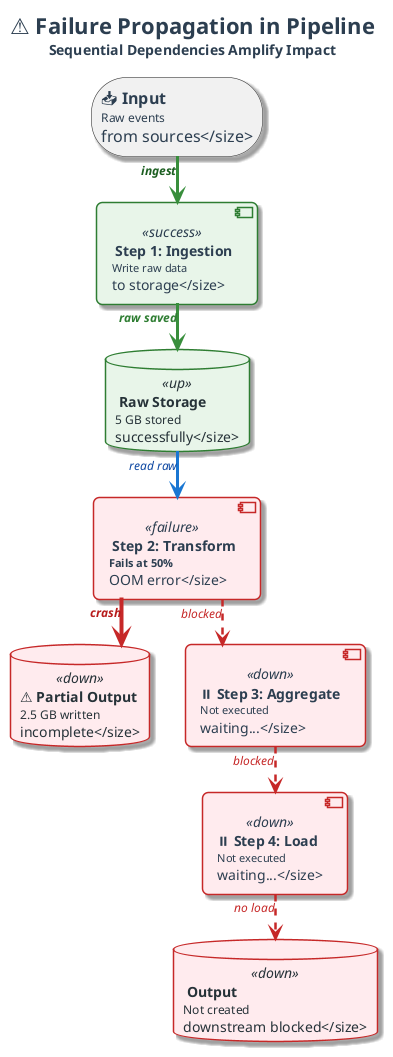

The diagram above was rendered by PlantUML. Its source (embedded in the PNG):
@startuml
'=================================================
' CANONICAL DIAGRAM TEMPLATE - DATA ENGINEERING
'=================================================

top to bottom direction
skinparam linetype ortho
skinparam shadowing true
skinparam roundcorner 12
skinparam handwritten false
skinparam nodesep 35
skinparam ranksep 45

'-------------------------
' FONT & GLOBAL STYLE
'-------------------------
skinparam defaultFontName "Segoe UI, Helvetica, sans-serif"
skinparam defaultFontSize 16
skinparam defaultFontColor #2C3E50

'-------------------------
' GENERIC BOX STYLE
'-------------------------
skinparam rectangle {
    BackgroundColor #F8F9FA
    BorderColor #90A4AE
    BorderThickness 2
    FontColor #263238
    FontSize 14
    FontStyle bold
    Padding 20
}

skinparam component {
    BackgroundColor #FFFFFF
    BorderColor #78909C
    BorderThickness 1.5
    FontSize 14
    Padding 12
}

skinparam database {
    BackgroundColor #ECEFF1
    BorderColor #546E7A
    BorderThickness 1.5
    FontSize 14
    FontColor #263238
}

skinparam arrow {
    Color #607D8B
    Thickness 2.5
    FontSize 12
    FontColor #546E7A
    FontStyle italic
}

'-------------------------
' SEMANTIC STEREOTYPES
'-------------------------
skinparam component<<UI>> {
    BorderColor #8E24AA
    BackgroundColor #F3E5F5
    FontColor #4A148C
}

skinparam component<<Agent>> {
    BorderColor #0288D1
    BackgroundColor #E1F5FE
    FontColor #01579B
}

skinparam component<<Tool>> {
    BorderColor #2E7D32
    BackgroundColor #E8F5E9
    FontColor #1B5E20
}

skinparam component<<Config>> {
    BorderColor #F57C00
    BackgroundColor #FFF3E0
    FontColor #E65100
}

skinparam component<<Bad>> {
    BorderColor #C62828
    BackgroundColor #FFEBEE
    FontColor #B71C1C
}

skinparam component<<V1>> {
    BorderColor #F57C00
    BackgroundColor #FFF3E0
    FontColor #E65100
}

skinparam component<<V2>> {
    BorderColor #2E7D32
    BackgroundColor #E8F5E9
    FontColor #1B5E20
}

skinparam component<<up>> {
    BackgroundColor #E8F5E9
    BorderColor #2E7D32
}

skinparam component<<down>> {
    BackgroundColor #FFEBEE
    BorderColor #C62828
}

skinparam database<<up>> {
    BackgroundColor #E8F5E9
    BorderColor #2E7D32
}

skinparam database<<down>> {
    BackgroundColor #FFEBEE
    BorderColor #C62828
}

skinparam component<<success>> {
    BackgroundColor #E8F5E9
    BorderColor #2E7D32
}

skinparam component<<failure>> {
    BackgroundColor #FFEBEE
    BorderColor #C62828
}

'=================================================

title <size:22><b>⚠ Failure Propagation in Pipeline</b></size>\n<size:14>Sequential Dependencies Amplify Impact</size>

' FAILURE PROPAGATION — sequential pipeline with failure at Step 2
storage "📥 **Input**\n<size:12>Raw events\nfrom sources</size>" as INPUT

component "✅ **Step 1: Ingestion**\n<size:11>Write raw data\nto storage</size>" as STEP1 <<success>>

database "💚 **Raw Storage**\n<size:12>5 GB stored\nsuccessfully</size>" as RAW <<up>>

component "❌ **Step 2: Transform**\n<size:11><b>Fails at 50%</b>\nOOM error</size>" as STEP2 <<failure>>

database "⚠ **Partial Output**\n<size:12>2.5 GB written\nincomplete</size>" as PARTIAL <<down>>

component "⏸ **Step 3: Aggregate**\n<size:11>Not executed\nwaiting...</size>" as STEP3 <<down>>

component "⏸ **Step 4: Load**\n<size:11>Not executed\nwaiting...</size>" as STEP4 <<down>>

database "❌ **Output**\n<size:12>Not created\ndownstream blocked</size>" as OUTPUT <<down>>

INPUT -[#388E3C,thickness=3]-> STEP1 : <color:#1B5E20><b>ingest</b></color>
STEP1 -[#388E3C,thickness=3]-> RAW : <color:#2E7D32><b>raw saved</b></color>
RAW -[#1976D2,thickness=3]-> STEP2 : <color:#0D47A1>read raw</color>
STEP2 -[#C62828,thickness=4]-> PARTIAL : <color:#B71C1C><b>💥 crash</b></color>
STEP2 -[#C62828,thickness=3,dashed]-> STEP3 : <color:#C62828>blocked</color>
STEP3 -[#C62828,thickness=3,dashed]-> STEP4 : <color:#C62828>blocked</color>
STEP4 -[#C62828,thickness=3,dashed]-> OUTPUT : <color:#C62828>no load</color>


@enduml